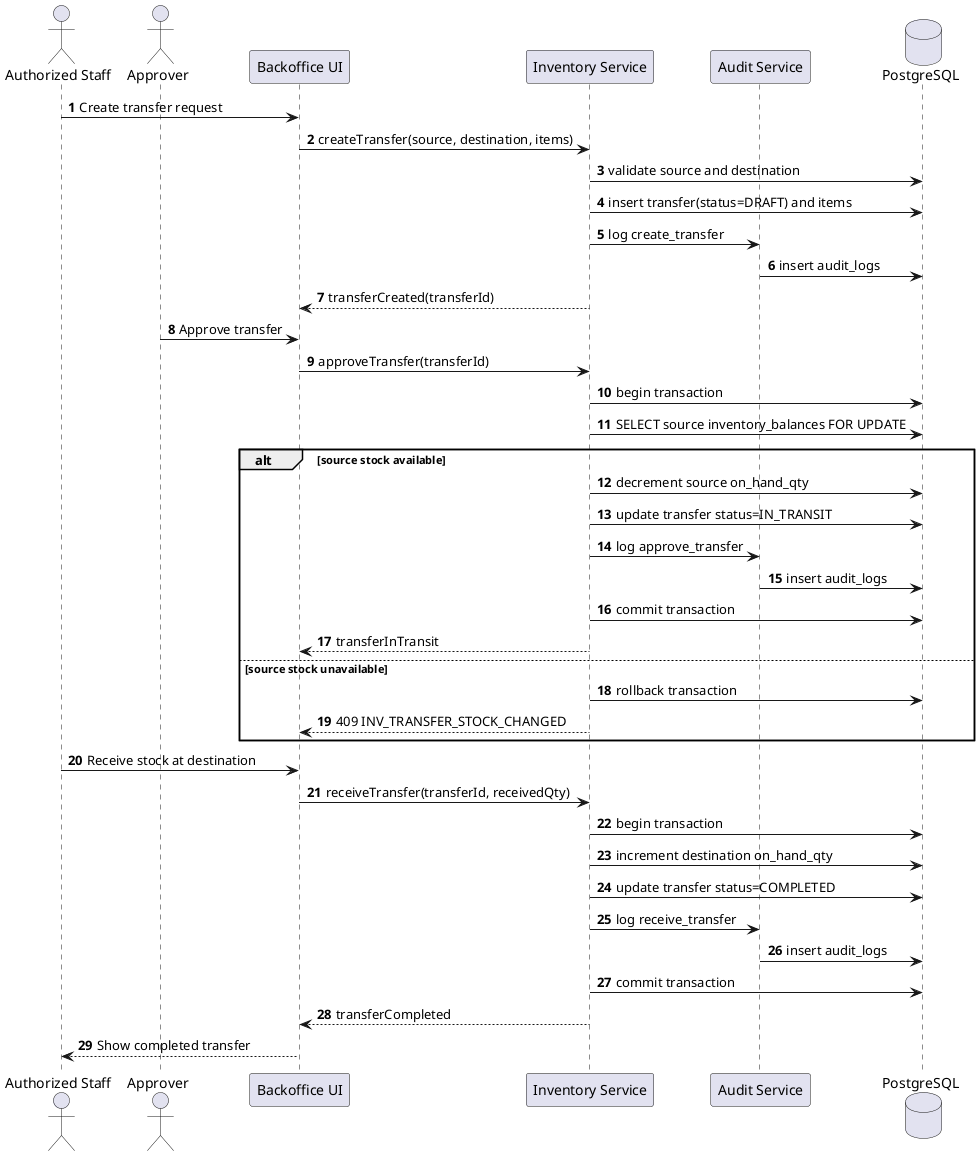

The diagram above was rendered by PlantUML. Its source (embedded in the PNG):
@startuml
autonumber
actor "Authorized Staff" as Staff
actor "Approver" as Approver
participant "Backoffice UI" as UI
participant "Inventory Service" as Inventory
participant "Audit Service" as Audit
database "PostgreSQL" as DB

Staff -> UI: Create transfer request
UI -> Inventory: createTransfer(source, destination, items)
Inventory -> DB: validate source and destination
Inventory -> DB: insert transfer(status=DRAFT) and items
Inventory -> Audit: log create_transfer
Audit -> DB: insert audit_logs
Inventory --> UI: transferCreated(transferId)

Approver -> UI: Approve transfer
UI -> Inventory: approveTransfer(transferId)
Inventory -> DB: begin transaction
Inventory -> DB: SELECT source inventory_balances FOR UPDATE
alt source stock available
  Inventory -> DB: decrement source on_hand_qty
  Inventory -> DB: update transfer status=IN_TRANSIT
  Inventory -> Audit: log approve_transfer
  Audit -> DB: insert audit_logs
  Inventory -> DB: commit transaction
  Inventory --> UI: transferInTransit
else source stock unavailable
  Inventory -> DB: rollback transaction
  Inventory --> UI: 409 INV_TRANSFER_STOCK_CHANGED
end

Staff -> UI: Receive stock at destination
UI -> Inventory: receiveTransfer(transferId, receivedQty)
Inventory -> DB: begin transaction
Inventory -> DB: increment destination on_hand_qty
Inventory -> DB: update transfer status=COMPLETED
Inventory -> Audit: log receive_transfer
Audit -> DB: insert audit_logs
Inventory -> DB: commit transaction
Inventory --> UI: transferCompleted
UI --> Staff: Show completed transfer
@enduml